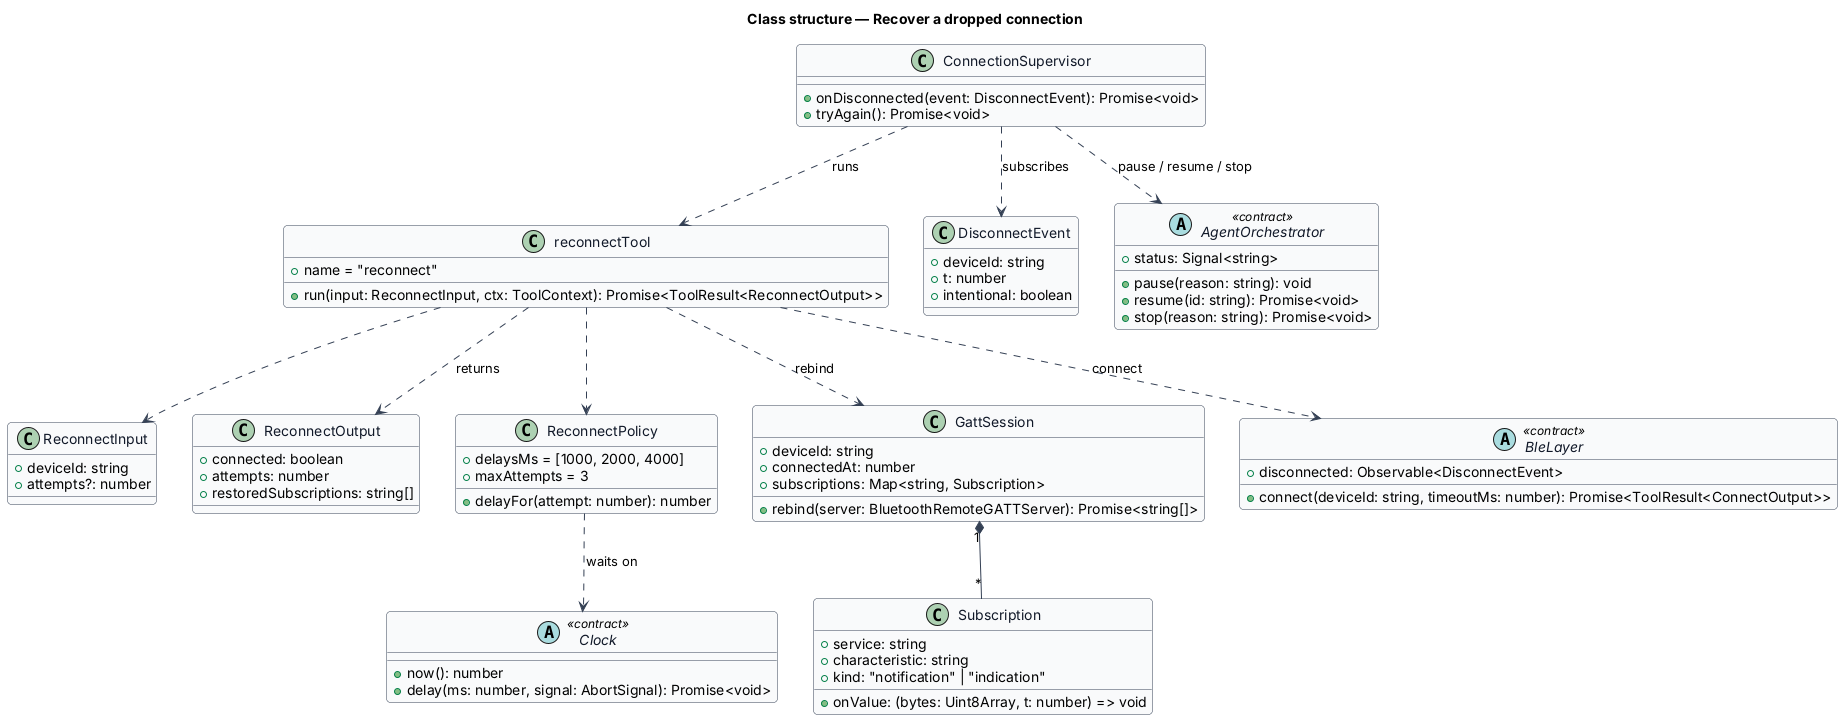

The diagram above was rendered by PlantUML. Its source (embedded in the PNG):
@startuml
' --- shared skin header ---
skinparam backgroundColor #FFFFFF
skinparam shadowing false
skinparam roundcorner 8
skinparam defaultFontName Arial
skinparam ArrowColor #344054
skinparam class {
  BorderColor #344054
  FontColor #101828
  BackgroundColor #F9FAFB
}
' --------------------------
title Class structure — Recover a dropped connection

class ReconnectInput {
  +deviceId: string
  +attempts?: number
}

class ReconnectOutput {
  +connected: boolean
  +attempts: number
  +restoredSubscriptions: string[]
}

class reconnectTool {
  +name = "reconnect"
  +run(input: ReconnectInput, ctx: ToolContext): Promise<ToolResult<ReconnectOutput>>
}

class ReconnectPolicy {
  +delaysMs = [1000, 2000, 4000]
  +maxAttempts = 3
  +delayFor(attempt: number): number
}

class Subscription {
  +service: string
  +characteristic: string
  +kind: "notification" | "indication"
  +onValue: (bytes: Uint8Array, t: number) => void
}

class GattSession {
  +deviceId: string
  +connectedAt: number
  +subscriptions: Map<string, Subscription>
  +rebind(server: BluetoothRemoteGATTServer): Promise<string[]>
}

class ConnectionSupervisor {
  +onDisconnected(event: DisconnectEvent): Promise<void>
  +tryAgain(): Promise<void>
}

class DisconnectEvent {
  +deviceId: string
  +t: number
  +intentional: boolean
}

abstract class AgentOrchestrator <<contract>> {
  +status: Signal<string>
  +pause(reason: string): void
  +resume(id: string): Promise<void>
  +stop(reason: string): Promise<void>
}

abstract class BleLayer <<contract>> {
  +connect(deviceId: string, timeoutMs: number): Promise<ToolResult<ConnectOutput>>
  +disconnected: Observable<DisconnectEvent>
}

abstract class Clock <<contract>> {
  +now(): number
  +delay(ms: number, signal: AbortSignal): Promise<void>
}

reconnectTool ..> ReconnectInput
reconnectTool ..> ReconnectOutput : returns
reconnectTool ..> ReconnectPolicy
reconnectTool ..> BleLayer : connect
reconnectTool ..> GattSession : rebind
ReconnectPolicy ..> Clock : waits on
GattSession "1" *-- "*" Subscription
ConnectionSupervisor ..> DisconnectEvent : subscribes
ConnectionSupervisor ..> AgentOrchestrator : pause / resume / stop
ConnectionSupervisor ..> reconnectTool : runs
@enduml